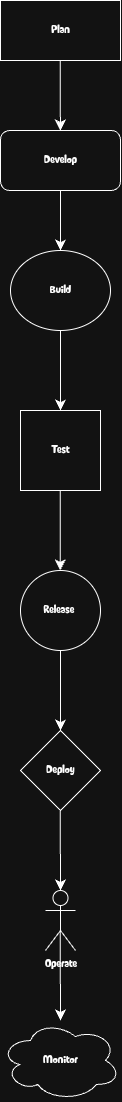

The diagram above was exported from draw.io. Its source (the exported page's mxGraphModel, read from the mxfile embedded in the PNG):
<mxGraphModel dx="720" dy="1278" grid="1" gridSize="10" guides="1" tooltips="1" connect="1" arrows="1" fold="1" page="1" pageScale="1" pageWidth="827" pageHeight="1169" math="0" shadow="0">
  <root>
    <mxCell id="0" />
    <mxCell id="1" parent="0" />
    <mxCell id="9FbAbp1mqLjYRJSNbQvE-3" value="Plan" style="whiteSpace=wrap;html=1;" vertex="1" parent="1">
      <mxGeometry x="370" y="30" width="120" height="60" as="geometry" />
    </mxCell>
    <mxCell id="9FbAbp1mqLjYRJSNbQvE-4" value="Develop" style="rounded=1;whiteSpace=wrap;html=1;" vertex="1" parent="1">
      <mxGeometry x="370" y="160" width="120" height="60" as="geometry" />
    </mxCell>
    <mxCell id="9FbAbp1mqLjYRJSNbQvE-6" value="Build" style="ellipse;whiteSpace=wrap;html=1;" vertex="1" parent="1">
      <mxGeometry x="380" y="280" width="100" height="80" as="geometry" />
    </mxCell>
    <mxCell id="9FbAbp1mqLjYRJSNbQvE-10" value="Test" style="whiteSpace=wrap;html=1;" vertex="1" parent="1">
      <mxGeometry x="390" y="440" width="80" height="80" as="geometry" />
    </mxCell>
    <mxCell id="9FbAbp1mqLjYRJSNbQvE-11" value="Release&amp;nbsp;" style="ellipse;whiteSpace=wrap;html=1;" vertex="1" parent="1">
      <mxGeometry x="390" y="600" width="80" height="80" as="geometry" />
    </mxCell>
    <mxCell id="9FbAbp1mqLjYRJSNbQvE-12" value="Deploy" style="rhombus;whiteSpace=wrap;html=1;" vertex="1" parent="1">
      <mxGeometry x="390" y="760" width="80" height="80" as="geometry" />
    </mxCell>
    <mxCell id="9FbAbp1mqLjYRJSNbQvE-13" value="Monitor" style="ellipse;shape=cloud;whiteSpace=wrap;html=1;" vertex="1" parent="1">
      <mxGeometry x="370" y="1050" width="120" height="80" as="geometry" />
    </mxCell>
    <mxCell id="9FbAbp1mqLjYRJSNbQvE-15" value="" style="edgeStyle=none;orthogonalLoop=1;jettySize=auto;html=1;rounded=0;fontSize=12;startSize=8;endSize=8;curved=1;" edge="1" parent="1" target="9FbAbp1mqLjYRJSNbQvE-4">
      <mxGeometry width="140" relative="1" as="geometry">
        <mxPoint x="429.71" y="90" as="sourcePoint" />
        <mxPoint x="430" y="150" as="targetPoint" />
        <Array as="points" />
      </mxGeometry>
    </mxCell>
    <mxCell id="9FbAbp1mqLjYRJSNbQvE-17" value="" style="edgeStyle=none;orthogonalLoop=1;jettySize=auto;html=1;rounded=0;fontSize=12;startSize=8;endSize=8;curved=1;exitX=0.5;exitY=1;exitDx=0;exitDy=0;" edge="1" parent="1" source="9FbAbp1mqLjYRJSNbQvE-4">
      <mxGeometry width="140" relative="1" as="geometry">
        <mxPoint x="430" y="230" as="sourcePoint" />
        <mxPoint x="430" y="280" as="targetPoint" />
        <Array as="points" />
      </mxGeometry>
    </mxCell>
    <mxCell id="9FbAbp1mqLjYRJSNbQvE-22" value="" style="endArrow=classic;html=1;rounded=0;fontSize=12;startSize=8;endSize=8;curved=1;" edge="1" parent="1">
      <mxGeometry width="50" height="50" relative="1" as="geometry">
        <mxPoint x="429.71" y="520" as="sourcePoint" />
        <mxPoint x="429.71" y="600" as="targetPoint" />
      </mxGeometry>
    </mxCell>
    <mxCell id="9FbAbp1mqLjYRJSNbQvE-23" value="" style="endArrow=classic;html=1;rounded=0;fontSize=12;startSize=8;endSize=8;curved=1;exitX=0.5;exitY=1;exitDx=0;exitDy=0;" edge="1" parent="1" source="9FbAbp1mqLjYRJSNbQvE-6">
      <mxGeometry width="50" height="50" relative="1" as="geometry">
        <mxPoint x="380" y="430" as="sourcePoint" />
        <mxPoint x="430" y="440" as="targetPoint" />
      </mxGeometry>
    </mxCell>
    <mxCell id="9FbAbp1mqLjYRJSNbQvE-24" value="" style="edgeStyle=none;orthogonalLoop=1;jettySize=auto;html=1;rounded=0;fontSize=12;startSize=8;endSize=8;curved=1;exitX=0.5;exitY=1;exitDx=0;exitDy=0;" edge="1" parent="1" source="9FbAbp1mqLjYRJSNbQvE-11">
      <mxGeometry width="140" relative="1" as="geometry">
        <mxPoint x="440" y="690" as="sourcePoint" />
        <mxPoint x="430" y="760" as="targetPoint" />
        <Array as="points" />
      </mxGeometry>
    </mxCell>
    <mxCell id="9FbAbp1mqLjYRJSNbQvE-25" value="Operate" style="shape=umlActor;verticalLabelPosition=bottom;verticalAlign=top;html=1;outlineConnect=0;" vertex="1" parent="1">
      <mxGeometry x="415" y="920" width="30" height="60" as="geometry" />
    </mxCell>
    <mxCell id="9FbAbp1mqLjYRJSNbQvE-26" value="" style="edgeStyle=none;orthogonalLoop=1;jettySize=auto;html=1;rounded=0;fontSize=12;startSize=8;endSize=8;curved=1;" edge="1" parent="1">
      <mxGeometry width="140" relative="1" as="geometry">
        <mxPoint x="429.73" y="840" as="sourcePoint" />
        <mxPoint x="430" y="920" as="targetPoint" />
        <Array as="points" />
      </mxGeometry>
    </mxCell>
    <mxCell id="9FbAbp1mqLjYRJSNbQvE-27" value="" style="edgeStyle=none;orthogonalLoop=1;jettySize=auto;html=1;rounded=0;fontSize=12;startSize=8;endSize=8;curved=1;" edge="1" parent="1">
      <mxGeometry width="140" relative="1" as="geometry">
        <mxPoint x="429.7" y="960" as="sourcePoint" />
        <mxPoint x="430" y="1050" as="targetPoint" />
        <Array as="points" />
      </mxGeometry>
    </mxCell>
  </root>
</mxGraphModel>